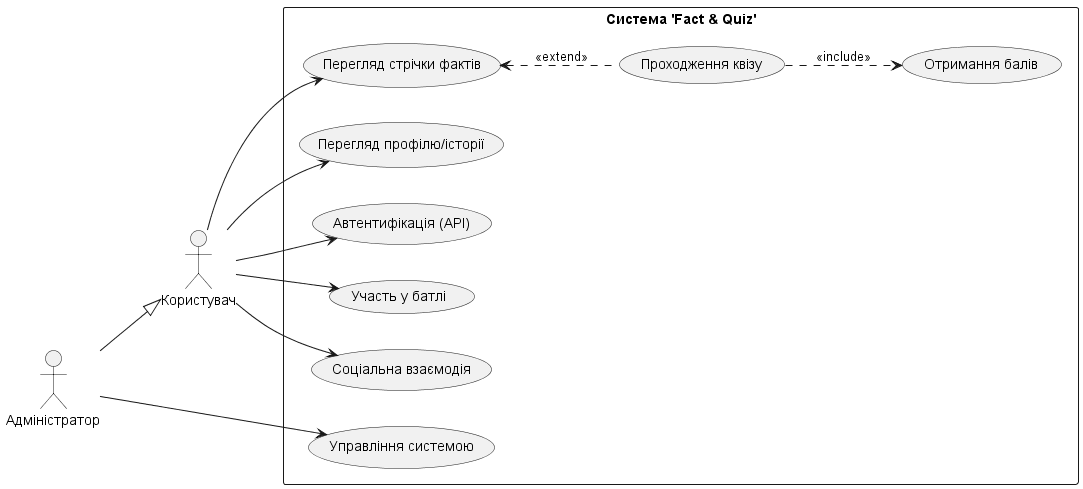

The diagram above was rendered by PlantUML. Its source (embedded in the PNG):
@startuml
left to right direction
skinparam packageStyle rectangle

actor "Користувач" as User
actor "Адміністратор" as Admin

rectangle "Система 'Fact & Quiz'" {
  usecase "Перегляд стрічки фактів" as UC01
  usecase "Проходження квізу" as UC02
  usecase "Отримання балів" as UC03
  usecase "Перегляд профілю/історії" as UC04
  usecase "Автентифікація (API)" as UC05
  usecase "Участь у батлі" as UC06
  usecase "Соціальна взаємодія" as UC07
  usecase "Управління системою" as UC08
}

User --> UC01
User --> UC04
User --> UC05
User --> UC06
User --> UC07

Admin --|> User 
Admin --> UC08

UC01 <.. UC02 : <<extend>>
UC02 ..> UC03 : <<include>>

@enduml